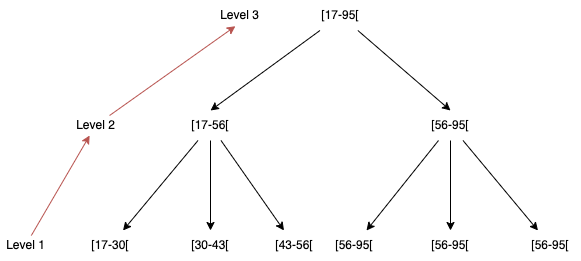

The diagram above was exported from draw.io. Its source (the exported page's mxGraphModel, read from the mxfile embedded in the PNG):
<mxGraphModel dx="1783" dy="924" grid="1" gridSize="10" guides="1" tooltips="1" connect="1" arrows="1" fold="1" page="1" pageScale="1" pageWidth="827" pageHeight="1169" math="0" shadow="0">
  <root>
    <mxCell id="0" />
    <mxCell id="1" parent="0" />
    <mxCell id="FHNpeXS041mQNCZKqC0E-4" style="rounded=0;orthogonalLoop=1;jettySize=auto;html=1;entryX=0.5;entryY=0;entryDx=0;entryDy=0;" edge="1" parent="1" source="FHNpeXS041mQNCZKqC0E-1" target="FHNpeXS041mQNCZKqC0E-2">
      <mxGeometry relative="1" as="geometry" />
    </mxCell>
    <mxCell id="FHNpeXS041mQNCZKqC0E-5" style="rounded=0;orthogonalLoop=1;jettySize=auto;html=1;entryX=0.5;entryY=0;entryDx=0;entryDy=0;" edge="1" parent="1" source="FHNpeXS041mQNCZKqC0E-1" target="FHNpeXS041mQNCZKqC0E-3">
      <mxGeometry relative="1" as="geometry" />
    </mxCell>
    <mxCell id="FHNpeXS041mQNCZKqC0E-1" value="[17-95[" style="text;html=1;strokeColor=none;fillColor=none;align=center;verticalAlign=middle;whiteSpace=wrap;rounded=0;" vertex="1" parent="1">
      <mxGeometry x="370" y="50" width="60" height="30" as="geometry" />
    </mxCell>
    <mxCell id="FHNpeXS041mQNCZKqC0E-20" value="" style="edgeStyle=none;rounded=0;orthogonalLoop=1;jettySize=auto;html=1;" edge="1" parent="1" source="FHNpeXS041mQNCZKqC0E-2" target="FHNpeXS041mQNCZKqC0E-19">
      <mxGeometry relative="1" as="geometry" />
    </mxCell>
    <mxCell id="FHNpeXS041mQNCZKqC0E-22" value="" style="edgeStyle=none;rounded=0;orthogonalLoop=1;jettySize=auto;html=1;" edge="1" parent="1" source="FHNpeXS041mQNCZKqC0E-2" target="FHNpeXS041mQNCZKqC0E-21">
      <mxGeometry relative="1" as="geometry" />
    </mxCell>
    <mxCell id="FHNpeXS041mQNCZKqC0E-24" value="" style="edgeStyle=none;rounded=0;orthogonalLoop=1;jettySize=auto;html=1;" edge="1" parent="1" source="FHNpeXS041mQNCZKqC0E-2" target="FHNpeXS041mQNCZKqC0E-23">
      <mxGeometry relative="1" as="geometry" />
    </mxCell>
    <mxCell id="FHNpeXS041mQNCZKqC0E-2" value="[56-95[" style="text;html=1;strokeColor=none;fillColor=none;align=center;verticalAlign=middle;whiteSpace=wrap;rounded=0;" vertex="1" parent="1">
      <mxGeometry x="480" y="160" width="60" height="30" as="geometry" />
    </mxCell>
    <mxCell id="FHNpeXS041mQNCZKqC0E-14" value="" style="edgeStyle=none;rounded=0;orthogonalLoop=1;jettySize=auto;html=1;" edge="1" parent="1" source="FHNpeXS041mQNCZKqC0E-3" target="FHNpeXS041mQNCZKqC0E-13">
      <mxGeometry relative="1" as="geometry" />
    </mxCell>
    <mxCell id="FHNpeXS041mQNCZKqC0E-16" value="" style="edgeStyle=none;rounded=0;orthogonalLoop=1;jettySize=auto;html=1;" edge="1" parent="1" source="FHNpeXS041mQNCZKqC0E-3" target="FHNpeXS041mQNCZKqC0E-15">
      <mxGeometry relative="1" as="geometry" />
    </mxCell>
    <mxCell id="FHNpeXS041mQNCZKqC0E-18" value="" style="edgeStyle=none;rounded=0;orthogonalLoop=1;jettySize=auto;html=1;" edge="1" parent="1" source="FHNpeXS041mQNCZKqC0E-3" target="FHNpeXS041mQNCZKqC0E-17">
      <mxGeometry relative="1" as="geometry" />
    </mxCell>
    <mxCell id="FHNpeXS041mQNCZKqC0E-3" value="[17-56[" style="text;html=1;strokeColor=none;fillColor=none;align=center;verticalAlign=middle;whiteSpace=wrap;rounded=0;" vertex="1" parent="1">
      <mxGeometry x="240" y="160" width="60" height="30" as="geometry" />
    </mxCell>
    <mxCell id="FHNpeXS041mQNCZKqC0E-13" value="[43-56[" style="text;html=1;strokeColor=none;fillColor=none;align=center;verticalAlign=middle;whiteSpace=wrap;rounded=0;" vertex="1" parent="1">
      <mxGeometry x="324" y="280" width="60" height="30" as="geometry" />
    </mxCell>
    <mxCell id="FHNpeXS041mQNCZKqC0E-15" value="[17-30[" style="text;html=1;strokeColor=none;fillColor=none;align=center;verticalAlign=middle;whiteSpace=wrap;rounded=0;" vertex="1" parent="1">
      <mxGeometry x="140" y="280" width="60" height="30" as="geometry" />
    </mxCell>
    <mxCell id="FHNpeXS041mQNCZKqC0E-17" value="[30-43[" style="text;html=1;strokeColor=none;fillColor=none;align=center;verticalAlign=middle;whiteSpace=wrap;rounded=0;" vertex="1" parent="1">
      <mxGeometry x="240" y="280" width="60" height="30" as="geometry" />
    </mxCell>
    <mxCell id="FHNpeXS041mQNCZKqC0E-19" value="[56-95[" style="text;html=1;strokeColor=none;fillColor=none;align=center;verticalAlign=middle;whiteSpace=wrap;rounded=0;" vertex="1" parent="1">
      <mxGeometry x="384" y="280" width="60" height="30" as="geometry" />
    </mxCell>
    <mxCell id="FHNpeXS041mQNCZKqC0E-21" value="[56-95[" style="text;html=1;strokeColor=none;fillColor=none;align=center;verticalAlign=middle;whiteSpace=wrap;rounded=0;" vertex="1" parent="1">
      <mxGeometry x="480" y="280" width="60" height="30" as="geometry" />
    </mxCell>
    <mxCell id="FHNpeXS041mQNCZKqC0E-23" value="[56-95[" style="text;html=1;strokeColor=none;fillColor=none;align=center;verticalAlign=middle;whiteSpace=wrap;rounded=0;" vertex="1" parent="1">
      <mxGeometry x="580" y="280" width="60" height="30" as="geometry" />
    </mxCell>
    <mxCell id="FHNpeXS041mQNCZKqC0E-28" style="edgeStyle=none;rounded=0;orthogonalLoop=1;jettySize=auto;html=1;fillColor=#f8cecc;strokeColor=#b85450;" edge="1" parent="1" source="FHNpeXS041mQNCZKqC0E-25" target="FHNpeXS041mQNCZKqC0E-26">
      <mxGeometry relative="1" as="geometry" />
    </mxCell>
    <mxCell id="FHNpeXS041mQNCZKqC0E-25" value="Level 1" style="text;html=1;align=center;verticalAlign=middle;resizable=0;points=[];autosize=1;strokeColor=none;fillColor=none;" vertex="1" parent="1">
      <mxGeometry x="60" y="285" width="50" height="20" as="geometry" />
    </mxCell>
    <mxCell id="FHNpeXS041mQNCZKqC0E-29" style="edgeStyle=none;rounded=0;orthogonalLoop=1;jettySize=auto;html=1;entryX=0.418;entryY=1.033;entryDx=0;entryDy=0;entryPerimeter=0;fillColor=#f8cecc;strokeColor=#b85450;" edge="1" parent="1" source="FHNpeXS041mQNCZKqC0E-26" target="FHNpeXS041mQNCZKqC0E-27">
      <mxGeometry relative="1" as="geometry" />
    </mxCell>
    <mxCell id="FHNpeXS041mQNCZKqC0E-26" value="Level 2" style="text;html=1;align=center;verticalAlign=middle;resizable=0;points=[];autosize=1;strokeColor=none;fillColor=none;" vertex="1" parent="1">
      <mxGeometry x="130" y="165" width="50" height="20" as="geometry" />
    </mxCell>
    <mxCell id="FHNpeXS041mQNCZKqC0E-27" value="Level 3" style="text;html=1;align=center;verticalAlign=middle;resizable=0;points=[];autosize=1;strokeColor=none;fillColor=none;" vertex="1" parent="1">
      <mxGeometry x="274" y="55" width="50" height="20" as="geometry" />
    </mxCell>
  </root>
</mxGraphModel>